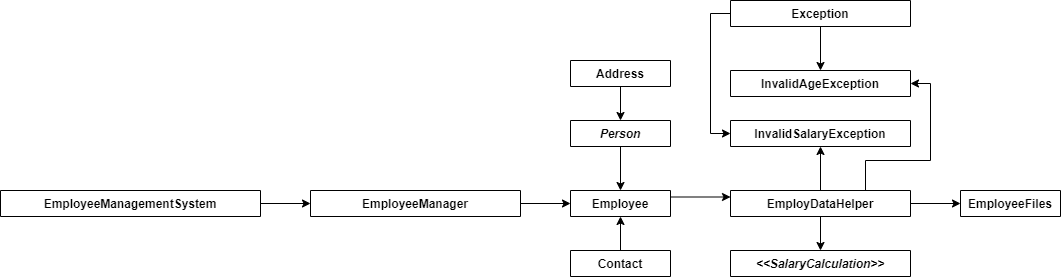

The diagram above was exported from draw.io. Its source (the exported page's mxGraphModel, read from the mxfile embedded in the PNG):
<mxGraphModel dx="1259" dy="456" grid="1" gridSize="10" guides="1" tooltips="1" connect="1" arrows="1" fold="1" page="1" pageScale="1" pageWidth="850" pageHeight="1100" math="0" shadow="0">
  <root>
    <mxCell id="csw8JPUHYuSYyLJqhzVB-0" />
    <mxCell id="csw8JPUHYuSYyLJqhzVB-1" parent="csw8JPUHYuSYyLJqhzVB-0" />
    <mxCell id="RJYNgbGjrH9L1Mmp8J6w-6" style="edgeStyle=orthogonalEdgeStyle;rounded=0;orthogonalLoop=1;jettySize=auto;html=1;entryX=0.5;entryY=0;entryDx=0;entryDy=0;" parent="csw8JPUHYuSYyLJqhzVB-1" source="J-XUNOsxAdp5m7jhKa9L-0" target="J-XUNOsxAdp5m7jhKa9L-25" edge="1">
      <mxGeometry relative="1" as="geometry" />
    </mxCell>
    <mxCell id="J-XUNOsxAdp5m7jhKa9L-0" value="Person" style="swimlane;fontStyle=3;align=center;verticalAlign=top;childLayout=stackLayout;horizontal=1;startSize=26;horizontalStack=0;resizeParent=1;resizeParentMax=0;resizeLast=0;collapsible=1;marginBottom=0;" parent="csw8JPUHYuSYyLJqhzVB-1" vertex="1" collapsed="1">
      <mxGeometry x="750" y="570" width="100" height="26" as="geometry">
        <mxRectangle x="180" y="395" width="280" height="210" as="alternateBounds" />
      </mxGeometry>
    </mxCell>
    <mxCell id="J-XUNOsxAdp5m7jhKa9L-1" value="- name: String&#10;- age: int&#10;- address: Address" style="text;strokeColor=none;fillColor=none;align=left;verticalAlign=top;spacingLeft=4;spacingRight=4;overflow=hidden;rotatable=0;points=[[0,0.5],[1,0.5]];portConstraint=eastwest;" parent="J-XUNOsxAdp5m7jhKa9L-0" vertex="1">
      <mxGeometry y="26" width="100" height="54" as="geometry" />
    </mxCell>
    <mxCell id="J-XUNOsxAdp5m7jhKa9L-2" value="" style="line;strokeWidth=1;fillColor=none;align=left;verticalAlign=middle;spacingTop=-1;spacingLeft=3;spacingRight=3;rotatable=0;labelPosition=right;points=[];portConstraint=eastwest;" parent="J-XUNOsxAdp5m7jhKa9L-0" vertex="1">
      <mxGeometry y="80" width="100" height="8" as="geometry" />
    </mxCell>
    <mxCell id="J-XUNOsxAdp5m7jhKa9L-3" value="+ Person()&#10;+ Person(name: String, age: int)&#10;+ Person(name: String, age: int, address: Address)&#10;+ getName(): String&#10;+ getAge(): int&#10;+ setNamet(name: String): void&#10;+ setAge(age: int): void&#10;+ toString(): String" style="text;strokeColor=none;fillColor=none;align=left;verticalAlign=top;spacingLeft=4;spacingRight=4;overflow=hidden;rotatable=0;points=[[0,0.5],[1,0.5]];portConstraint=eastwest;" parent="J-XUNOsxAdp5m7jhKa9L-0" vertex="1">
      <mxGeometry y="88" width="100" height="122" as="geometry" />
    </mxCell>
    <mxCell id="J-XUNOsxAdp5m7jhKa9L-4" value="&lt;&lt;SalaryCalculation&gt;&gt;" style="swimlane;fontStyle=3;align=center;verticalAlign=top;childLayout=stackLayout;horizontal=1;startSize=26;horizontalStack=0;resizeParent=1;resizeParentMax=0;resizeLast=0;collapsible=1;marginBottom=0;" parent="csw8JPUHYuSYyLJqhzVB-1" vertex="1" collapsed="1">
      <mxGeometry x="910" y="700" width="180" height="26" as="geometry">
        <mxRectangle x="950" y="630" width="350" height="60" as="alternateBounds" />
      </mxGeometry>
    </mxCell>
    <mxCell id="J-XUNOsxAdp5m7jhKa9L-5" value="" style="line;strokeWidth=1;fillColor=none;align=left;verticalAlign=middle;spacingTop=-1;spacingLeft=3;spacingRight=3;rotatable=0;labelPosition=right;points=[];portConstraint=eastwest;" parent="J-XUNOsxAdp5m7jhKa9L-4" vertex="1">
      <mxGeometry y="26" width="180" height="8" as="geometry" />
    </mxCell>
    <mxCell id="J-XUNOsxAdp5m7jhKa9L-6" value="+ int bonusSalaryCalculate(designation: String, int salary): int &#10;" style="text;strokeColor=none;fillColor=none;align=left;verticalAlign=top;spacingLeft=4;spacingRight=4;overflow=hidden;rotatable=0;points=[[0,0.5],[1,0.5]];portConstraint=eastwest;" parent="J-XUNOsxAdp5m7jhKa9L-4" vertex="1">
      <mxGeometry y="34" width="180" height="26" as="geometry" />
    </mxCell>
    <mxCell id="RJYNgbGjrH9L1Mmp8J6w-1" style="edgeStyle=orthogonalEdgeStyle;rounded=0;orthogonalLoop=1;jettySize=auto;html=1;exitX=1;exitY=0.5;exitDx=0;exitDy=0;" parent="csw8JPUHYuSYyLJqhzVB-1" source="J-XUNOsxAdp5m7jhKa9L-7" target="J-XUNOsxAdp5m7jhKa9L-16" edge="1">
      <mxGeometry relative="1" as="geometry" />
    </mxCell>
    <mxCell id="J-XUNOsxAdp5m7jhKa9L-7" value="EmployeeManagementSystem" style="swimlane;fontStyle=1;align=center;verticalAlign=top;childLayout=stackLayout;horizontal=1;startSize=26;horizontalStack=0;resizeParent=1;resizeParentMax=0;resizeLast=0;collapsible=1;marginBottom=0;" parent="csw8JPUHYuSYyLJqhzVB-1" vertex="1" collapsed="1">
      <mxGeometry x="180" y="640" width="260" height="26" as="geometry">
        <mxRectangle x="180" y="280" width="220" height="70" as="alternateBounds" />
      </mxGeometry>
    </mxCell>
    <mxCell id="J-XUNOsxAdp5m7jhKa9L-8" value="" style="line;strokeWidth=1;fillColor=none;align=left;verticalAlign=middle;spacingTop=-1;spacingLeft=3;spacingRight=3;rotatable=0;labelPosition=right;points=[];portConstraint=eastwest;" parent="J-XUNOsxAdp5m7jhKa9L-7" vertex="1">
      <mxGeometry y="26" width="260" height="8" as="geometry" />
    </mxCell>
    <mxCell id="J-XUNOsxAdp5m7jhKa9L-9" value="+ main(args: String[]): void-(Static)&#10;&#10;" style="text;strokeColor=none;fillColor=none;align=left;verticalAlign=top;spacingLeft=4;spacingRight=4;overflow=hidden;rotatable=0;points=[[0,0.5],[1,0.5]];portConstraint=eastwest;" parent="J-XUNOsxAdp5m7jhKa9L-7" vertex="1">
      <mxGeometry y="34" width="260" height="36" as="geometry" />
    </mxCell>
    <mxCell id="RJYNgbGjrH9L1Mmp8J6w-2" style="edgeStyle=orthogonalEdgeStyle;rounded=0;orthogonalLoop=1;jettySize=auto;html=1;entryX=0;entryY=0.5;entryDx=0;entryDy=0;" parent="csw8JPUHYuSYyLJqhzVB-1" source="J-XUNOsxAdp5m7jhKa9L-16" target="J-XUNOsxAdp5m7jhKa9L-25" edge="1">
      <mxGeometry relative="1" as="geometry" />
    </mxCell>
    <mxCell id="J-XUNOsxAdp5m7jhKa9L-16" value="EmployeeManager" style="swimlane;fontStyle=1;align=center;verticalAlign=top;childLayout=stackLayout;horizontal=1;startSize=26;horizontalStack=0;resizeParent=1;resizeParentMax=0;resizeLast=0;collapsible=1;marginBottom=0;" parent="csw8JPUHYuSYyLJqhzVB-1" vertex="1" collapsed="1">
      <mxGeometry x="490" y="640" width="210" height="26" as="geometry">
        <mxRectangle x="640" y="280" width="280" height="210" as="alternateBounds" />
      </mxGeometry>
    </mxCell>
    <mxCell id="J-XUNOsxAdp5m7jhKa9L-17" value="- employee: Employee&#10;" style="text;strokeColor=none;fillColor=none;align=left;verticalAlign=top;spacingLeft=4;spacingRight=4;overflow=hidden;rotatable=0;points=[[0,0.5],[1,0.5]];portConstraint=eastwest;" parent="J-XUNOsxAdp5m7jhKa9L-16" vertex="1">
      <mxGeometry y="26" width="210" height="26" as="geometry" />
    </mxCell>
    <mxCell id="J-XUNOsxAdp5m7jhKa9L-18" value="" style="line;strokeWidth=1;fillColor=none;align=left;verticalAlign=middle;spacingTop=-1;spacingLeft=3;spacingRight=3;rotatable=0;labelPosition=right;points=[];portConstraint=eastwest;" parent="J-XUNOsxAdp5m7jhKa9L-16" vertex="1">
      <mxGeometry y="52" width="210" height="8" as="geometry" />
    </mxCell>
    <mxCell id="J-XUNOsxAdp5m7jhKa9L-19" value="+ EmployeeManager()&#10;+ startUp(): vaoid&#10;+ addingEmployeeInfoInManager(): void&#10;+ showingEmployeeInfoInManager(): void&#10;+ searchingEmployeeInfoInManager(): void&#10;+ showMaxSalaryInfoInManager(): void&#10;+ showMinSalaryInfoInManager(): void&#10;+ filterEmployeeInfoInManager(): void&#10;+ totalEmployee(): void&#10;+ bonusCalculatorForEmployee(): void " style="text;strokeColor=none;fillColor=none;align=left;verticalAlign=top;spacingLeft=4;spacingRight=4;overflow=hidden;rotatable=0;points=[[0,0.5],[1,0.5]];portConstraint=eastwest;" parent="J-XUNOsxAdp5m7jhKa9L-16" vertex="1">
      <mxGeometry y="60" width="210" height="150" as="geometry" />
    </mxCell>
    <mxCell id="RJYNgbGjrH9L1Mmp8J6w-7" style="edgeStyle=orthogonalEdgeStyle;rounded=0;orthogonalLoop=1;jettySize=auto;html=1;entryX=0.5;entryY=0;entryDx=0;entryDy=0;" parent="csw8JPUHYuSYyLJqhzVB-1" source="J-XUNOsxAdp5m7jhKa9L-20" target="J-XUNOsxAdp5m7jhKa9L-0" edge="1">
      <mxGeometry relative="1" as="geometry" />
    </mxCell>
    <mxCell id="J-XUNOsxAdp5m7jhKa9L-20" value="Address" style="swimlane;fontStyle=1;align=center;verticalAlign=top;childLayout=stackLayout;horizontal=1;startSize=26;horizontalStack=0;resizeParent=1;resizeParentMax=0;resizeLast=0;collapsible=1;marginBottom=0;" parent="csw8JPUHYuSYyLJqhzVB-1" vertex="1" collapsed="1">
      <mxGeometry x="750" y="510" width="100" height="26" as="geometry">
        <mxRectangle x="640" y="520" width="280" height="230" as="alternateBounds" />
      </mxGeometry>
    </mxCell>
    <mxCell id="J-XUNOsxAdp5m7jhKa9L-21" value="- houseNo: int&#10;- roadNo: int&#10;- area: String" style="text;strokeColor=none;fillColor=none;align=left;verticalAlign=top;spacingLeft=4;spacingRight=4;overflow=hidden;rotatable=0;points=[[0,0.5],[1,0.5]];portConstraint=eastwest;" parent="J-XUNOsxAdp5m7jhKa9L-20" vertex="1">
      <mxGeometry y="26" width="100" height="54" as="geometry" />
    </mxCell>
    <mxCell id="J-XUNOsxAdp5m7jhKa9L-22" value="" style="line;strokeWidth=1;fillColor=none;align=left;verticalAlign=middle;spacingTop=-1;spacingLeft=3;spacingRight=3;rotatable=0;labelPosition=right;points=[];portConstraint=eastwest;" parent="J-XUNOsxAdp5m7jhKa9L-20" vertex="1">
      <mxGeometry y="80" width="100" height="8" as="geometry" />
    </mxCell>
    <mxCell id="J-XUNOsxAdp5m7jhKa9L-23" value="+ Address()&#10;+ Address(houseNo: int, roadNo: int, area: String)&#10;+ getHouseNo(): int&#10;+ getRoadNo(): int&#10;+ getArea(): String&#10;+ setHouseNo(houseNo: int): void&#10;+ setRoadNo(roadNo: int): void&#10;+ setArea(area: String): String&#10;+ toString(): String" style="text;strokeColor=none;fillColor=none;align=left;verticalAlign=top;spacingLeft=4;spacingRight=4;overflow=hidden;rotatable=0;points=[[0,0.5],[1,0.5]];portConstraint=eastwest;" parent="J-XUNOsxAdp5m7jhKa9L-20" vertex="1">
      <mxGeometry y="88" width="100" height="142" as="geometry" />
    </mxCell>
    <mxCell id="RJYNgbGjrH9L1Mmp8J6w-3" style="edgeStyle=orthogonalEdgeStyle;rounded=0;orthogonalLoop=1;jettySize=auto;html=1;exitX=1;exitY=0.25;exitDx=0;exitDy=0;entryX=0;entryY=0.25;entryDx=0;entryDy=0;" parent="csw8JPUHYuSYyLJqhzVB-1" source="J-XUNOsxAdp5m7jhKa9L-25" target="J-XUNOsxAdp5m7jhKa9L-34" edge="1">
      <mxGeometry relative="1" as="geometry" />
    </mxCell>
    <mxCell id="J-XUNOsxAdp5m7jhKa9L-25" value="Employee" style="swimlane;fontStyle=1;align=center;verticalAlign=top;childLayout=stackLayout;horizontal=1;startSize=26;horizontalStack=0;resizeParent=1;resizeParentMax=0;resizeLast=0;collapsible=1;marginBottom=0;" parent="csw8JPUHYuSYyLJqhzVB-1" vertex="1" collapsed="1">
      <mxGeometry x="750" y="640" width="100" height="26" as="geometry">
        <mxRectangle x="150" y="840" width="440" height="360" as="alternateBounds" />
      </mxGeometry>
    </mxCell>
    <mxCell id="J-XUNOsxAdp5m7jhKa9L-26" value="- id: int&#10;- salary: int&#10;- designation: String&#10;- Contact: contact" style="text;strokeColor=none;fillColor=none;align=left;verticalAlign=top;spacingLeft=4;spacingRight=4;overflow=hidden;rotatable=0;points=[[0,0.5],[1,0.5]];portConstraint=eastwest;" parent="J-XUNOsxAdp5m7jhKa9L-25" vertex="1">
      <mxGeometry y="26" width="100" height="64" as="geometry" />
    </mxCell>
    <mxCell id="J-XUNOsxAdp5m7jhKa9L-27" value="" style="line;strokeWidth=1;fillColor=none;align=left;verticalAlign=middle;spacingTop=-1;spacingLeft=3;spacingRight=3;rotatable=0;labelPosition=right;points=[];portConstraint=eastwest;" parent="J-XUNOsxAdp5m7jhKa9L-25" vertex="1">
      <mxGeometry y="90" width="100" height="8" as="geometry" />
    </mxCell>
    <mxCell id="J-XUNOsxAdp5m7jhKa9L-28" value="+ Employee()&#10;+ Employee(name int age, id: int, salary: int, designation: String)&#10;+ Employee(name int age, id: int, salary: int, designation: String, Contact: contact)&#10;+ getId(): int&#10;+ getSalary(): int&#10;+ getDesignation(): String&#10;+ setId(id: int): void&#10;+ setSalary(salary: int): void&#10;+ setDesignation(designation: String): String&#10;+ addEmployeeToEmployeeList(): void&#10;+ showEmployeeFromEmployeeList(): void&#10;+ searchEmployeeFromEmployeeList(): void&#10;+ showMaxSalaryHolderInfoFromEmployeeList(): void&#10;+ showMinSalaryHolderInfoFromEmployeeList(): void&#10;+ filteringEmployeeList(): void&#10;+ totalEmployeeCounter(): void&#10;+ bonusCalculator(designation: String, int salary): void &#10;+ toString(): void" style="text;strokeColor=none;fillColor=none;align=left;verticalAlign=top;spacingLeft=4;spacingRight=4;overflow=hidden;rotatable=0;points=[[0,0.5],[1,0.5]];portConstraint=eastwest;" parent="J-XUNOsxAdp5m7jhKa9L-25" vertex="1">
      <mxGeometry y="98" width="100" height="262" as="geometry" />
    </mxCell>
    <mxCell id="RJYNgbGjrH9L1Mmp8J6w-5" style="edgeStyle=orthogonalEdgeStyle;rounded=0;orthogonalLoop=1;jettySize=auto;html=1;entryX=0.5;entryY=1;entryDx=0;entryDy=0;" parent="csw8JPUHYuSYyLJqhzVB-1" source="J-XUNOsxAdp5m7jhKa9L-29" target="J-XUNOsxAdp5m7jhKa9L-25" edge="1">
      <mxGeometry relative="1" as="geometry" />
    </mxCell>
    <mxCell id="J-XUNOsxAdp5m7jhKa9L-29" value="Contact" style="swimlane;fontStyle=1;align=center;verticalAlign=top;childLayout=stackLayout;horizontal=1;startSize=26;horizontalStack=0;resizeParent=1;resizeParentMax=0;resizeLast=0;collapsible=1;marginBottom=0;" parent="csw8JPUHYuSYyLJqhzVB-1" vertex="1" collapsed="1">
      <mxGeometry x="750" y="700" width="100" height="26" as="geometry">
        <mxRectangle x="640" y="790" width="280" height="190" as="alternateBounds" />
      </mxGeometry>
    </mxCell>
    <mxCell id="J-XUNOsxAdp5m7jhKa9L-30" value="- mobileNo: String&#10;- email: String" style="text;strokeColor=none;fillColor=none;align=left;verticalAlign=top;spacingLeft=4;spacingRight=4;overflow=hidden;rotatable=0;points=[[0,0.5],[1,0.5]];portConstraint=eastwest;" parent="J-XUNOsxAdp5m7jhKa9L-29" vertex="1">
      <mxGeometry y="26" width="100" height="44" as="geometry" />
    </mxCell>
    <mxCell id="J-XUNOsxAdp5m7jhKa9L-31" value="" style="line;strokeWidth=1;fillColor=none;align=left;verticalAlign=middle;spacingTop=-1;spacingLeft=3;spacingRight=3;rotatable=0;labelPosition=right;points=[];portConstraint=eastwest;" parent="J-XUNOsxAdp5m7jhKa9L-29" vertex="1">
      <mxGeometry y="70" width="100" height="8" as="geometry" />
    </mxCell>
    <mxCell id="J-XUNOsxAdp5m7jhKa9L-32" value="+ Contact()&#10;+ Contact(mobileNo: String, email: String)&#10;+ getMobileNo(): String&#10;+ getEmail(): String&#10;+ setMobileNo(mobileNo: String): void&#10;+ setEmail(email: String): String&#10;+ toString(): String" style="text;strokeColor=none;fillColor=none;align=left;verticalAlign=top;spacingLeft=4;spacingRight=4;overflow=hidden;rotatable=0;points=[[0,0.5],[1,0.5]];portConstraint=eastwest;" parent="J-XUNOsxAdp5m7jhKa9L-29" vertex="1">
      <mxGeometry y="78" width="100" height="112" as="geometry" />
    </mxCell>
    <mxCell id="RJYNgbGjrH9L1Mmp8J6w-4" style="edgeStyle=orthogonalEdgeStyle;rounded=0;orthogonalLoop=1;jettySize=auto;html=1;entryX=0;entryY=0.5;entryDx=0;entryDy=0;" parent="csw8JPUHYuSYyLJqhzVB-1" source="J-XUNOsxAdp5m7jhKa9L-34" target="J-XUNOsxAdp5m7jhKa9L-55" edge="1">
      <mxGeometry relative="1" as="geometry" />
    </mxCell>
    <mxCell id="RJYNgbGjrH9L1Mmp8J6w-8" style="edgeStyle=orthogonalEdgeStyle;rounded=0;orthogonalLoop=1;jettySize=auto;html=1;entryX=0.5;entryY=0;entryDx=0;entryDy=0;" parent="csw8JPUHYuSYyLJqhzVB-1" source="J-XUNOsxAdp5m7jhKa9L-34" target="J-XUNOsxAdp5m7jhKa9L-4" edge="1">
      <mxGeometry relative="1" as="geometry" />
    </mxCell>
    <mxCell id="RJYNgbGjrH9L1Mmp8J6w-10" style="edgeStyle=orthogonalEdgeStyle;rounded=0;orthogonalLoop=1;jettySize=auto;html=1;exitX=0.5;exitY=0;exitDx=0;exitDy=0;entryX=0.5;entryY=1;entryDx=0;entryDy=0;" parent="csw8JPUHYuSYyLJqhzVB-1" source="J-XUNOsxAdp5m7jhKa9L-34" target="J-XUNOsxAdp5m7jhKa9L-38" edge="1">
      <mxGeometry relative="1" as="geometry" />
    </mxCell>
    <mxCell id="RJYNgbGjrH9L1Mmp8J6w-11" style="edgeStyle=orthogonalEdgeStyle;rounded=0;orthogonalLoop=1;jettySize=auto;html=1;exitX=0.75;exitY=0;exitDx=0;exitDy=0;entryX=1;entryY=0.5;entryDx=0;entryDy=0;" parent="csw8JPUHYuSYyLJqhzVB-1" source="J-XUNOsxAdp5m7jhKa9L-34" target="J-XUNOsxAdp5m7jhKa9L-41" edge="1">
      <mxGeometry relative="1" as="geometry">
        <Array as="points">
          <mxPoint x="1045" y="610" />
          <mxPoint x="1110" y="610" />
          <mxPoint x="1110" y="533" />
        </Array>
      </mxGeometry>
    </mxCell>
    <mxCell id="J-XUNOsxAdp5m7jhKa9L-34" value="EmployDataHelper" style="swimlane;fontStyle=1;align=center;verticalAlign=top;childLayout=stackLayout;horizontal=1;startSize=26;horizontalStack=0;resizeParent=1;resizeParentMax=0;resizeLast=0;collapsible=1;marginBottom=0;" parent="csw8JPUHYuSYyLJqhzVB-1" vertex="1" collapsed="1">
      <mxGeometry x="910" y="640" width="180" height="26" as="geometry">
        <mxRectangle x="950" y="730" width="440" height="250" as="alternateBounds" />
      </mxGeometry>
    </mxCell>
    <mxCell id="J-XUNOsxAdp5m7jhKa9L-35" value="- employeeObject: Employee&#10;" style="text;strokeColor=none;fillColor=none;align=left;verticalAlign=top;spacingLeft=4;spacingRight=4;overflow=hidden;rotatable=0;points=[[0,0.5],[1,0.5]];portConstraint=eastwest;" parent="J-XUNOsxAdp5m7jhKa9L-34" vertex="1">
      <mxGeometry y="26" width="180" height="34" as="geometry" />
    </mxCell>
    <mxCell id="J-XUNOsxAdp5m7jhKa9L-36" value="" style="line;strokeWidth=1;fillColor=none;align=left;verticalAlign=middle;spacingTop=-1;spacingLeft=3;spacingRight=3;rotatable=0;labelPosition=right;points=[];portConstraint=eastwest;" parent="J-XUNOsxAdp5m7jhKa9L-34" vertex="1">
      <mxGeometry y="60" width="180" height="8" as="geometry" />
    </mxCell>
    <mxCell id="J-XUNOsxAdp5m7jhKa9L-37" value="+ Employee()&#10;+ employeeDataInput(employees: Employee[]): Employee[]&#10;+ checkSalaryValidity(): void&#10;+ checkAgeValidity(): void&#10;+ employeeDataShow(): void&#10;+ employeeDataSearch(): void&#10;+ employeeDataSearchMaxSallary(): void&#10;+ employeeDataSearchMinSallary(): void&#10;+ employeeDataFilter: void&#10;+ employeeDataCounter: void&#10;+ employeeSalary: Comparator&lt;Employee&gt;&#10;+ bonusSalaryCalculate(designation: String, int salary): void (): int" style="text;strokeColor=none;fillColor=none;align=left;verticalAlign=top;spacingLeft=4;spacingRight=4;overflow=hidden;rotatable=0;points=[[0,0.5],[1,0.5]];portConstraint=eastwest;" parent="J-XUNOsxAdp5m7jhKa9L-34" vertex="1">
      <mxGeometry y="68" width="180" height="182" as="geometry" />
    </mxCell>
    <mxCell id="J-XUNOsxAdp5m7jhKa9L-38" value="InvalidSalaryException" style="swimlane;fontStyle=1;align=center;verticalAlign=top;childLayout=stackLayout;horizontal=1;startSize=26;horizontalStack=0;resizeParent=1;resizeParentMax=0;resizeLast=0;collapsible=1;marginBottom=0;" parent="csw8JPUHYuSYyLJqhzVB-1" vertex="1" collapsed="1">
      <mxGeometry x="910" y="570" width="180" height="26" as="geometry">
        <mxRectangle x="950" y="540" width="350" height="60" as="alternateBounds" />
      </mxGeometry>
    </mxCell>
    <mxCell id="J-XUNOsxAdp5m7jhKa9L-39" value="" style="line;strokeWidth=1;fillColor=none;align=left;verticalAlign=middle;spacingTop=-1;spacingLeft=3;spacingRight=3;rotatable=0;labelPosition=right;points=[];portConstraint=eastwest;" parent="J-XUNOsxAdp5m7jhKa9L-38" vertex="1">
      <mxGeometry y="26" width="180" height="8" as="geometry" />
    </mxCell>
    <mxCell id="J-XUNOsxAdp5m7jhKa9L-40" value="+ InvalidSalaryException(errorMessage: String)" style="text;strokeColor=none;fillColor=none;align=left;verticalAlign=top;spacingLeft=4;spacingRight=4;overflow=hidden;rotatable=0;points=[[0,0.5],[1,0.5]];portConstraint=eastwest;" parent="J-XUNOsxAdp5m7jhKa9L-38" vertex="1">
      <mxGeometry y="34" width="180" height="26" as="geometry" />
    </mxCell>
    <mxCell id="J-XUNOsxAdp5m7jhKa9L-41" value="InvalidAgeException" style="swimlane;fontStyle=1;align=center;verticalAlign=top;childLayout=stackLayout;horizontal=1;startSize=26;horizontalStack=0;resizeParent=1;resizeParentMax=0;resizeLast=0;collapsible=1;marginBottom=0;" parent="csw8JPUHYuSYyLJqhzVB-1" vertex="1" collapsed="1">
      <mxGeometry x="910" y="520" width="180" height="26" as="geometry">
        <mxRectangle x="950" y="280" width="350" height="60" as="alternateBounds" />
      </mxGeometry>
    </mxCell>
    <mxCell id="J-XUNOsxAdp5m7jhKa9L-42" value="" style="line;strokeWidth=1;fillColor=none;align=left;verticalAlign=middle;spacingTop=-1;spacingLeft=3;spacingRight=3;rotatable=0;labelPosition=right;points=[];portConstraint=eastwest;" parent="J-XUNOsxAdp5m7jhKa9L-41" vertex="1">
      <mxGeometry y="26" width="180" height="8" as="geometry" />
    </mxCell>
    <mxCell id="J-XUNOsxAdp5m7jhKa9L-43" value="+ InvalidAgeException(errorMessage: String)" style="text;strokeColor=none;fillColor=none;align=left;verticalAlign=top;spacingLeft=4;spacingRight=4;overflow=hidden;rotatable=0;points=[[0,0.5],[1,0.5]];portConstraint=eastwest;" parent="J-XUNOsxAdp5m7jhKa9L-41" vertex="1">
      <mxGeometry y="34" width="180" height="26" as="geometry" />
    </mxCell>
    <mxCell id="RJYNgbGjrH9L1Mmp8J6w-9" style="edgeStyle=orthogonalEdgeStyle;rounded=0;orthogonalLoop=1;jettySize=auto;html=1;exitX=0.5;exitY=1;exitDx=0;exitDy=0;entryX=0.5;entryY=0;entryDx=0;entryDy=0;" parent="csw8JPUHYuSYyLJqhzVB-1" source="J-XUNOsxAdp5m7jhKa9L-44" target="J-XUNOsxAdp5m7jhKa9L-41" edge="1">
      <mxGeometry relative="1" as="geometry" />
    </mxCell>
    <mxCell id="cqgD75ZZ9Na8dlZMJWtK-0" style="edgeStyle=orthogonalEdgeStyle;rounded=0;orthogonalLoop=1;jettySize=auto;html=1;exitX=0;exitY=0.5;exitDx=0;exitDy=0;entryX=0;entryY=0.5;entryDx=0;entryDy=0;" edge="1" parent="csw8JPUHYuSYyLJqhzVB-1" source="J-XUNOsxAdp5m7jhKa9L-44" target="J-XUNOsxAdp5m7jhKa9L-38">
      <mxGeometry relative="1" as="geometry" />
    </mxCell>
    <mxCell id="J-XUNOsxAdp5m7jhKa9L-44" value="Exception" style="swimlane;fontStyle=1;align=center;verticalAlign=top;childLayout=stackLayout;horizontal=1;startSize=26;horizontalStack=0;resizeParent=1;resizeParentMax=0;resizeLast=0;collapsible=1;marginBottom=0;" parent="csw8JPUHYuSYyLJqhzVB-1" vertex="1" collapsed="1">
      <mxGeometry x="910" y="450" width="180" height="26" as="geometry">
        <mxRectangle x="950" y="410" width="350" height="60" as="alternateBounds" />
      </mxGeometry>
    </mxCell>
    <mxCell id="J-XUNOsxAdp5m7jhKa9L-45" value="" style="line;strokeWidth=1;fillColor=none;align=left;verticalAlign=middle;spacingTop=-1;spacingLeft=3;spacingRight=3;rotatable=0;labelPosition=right;points=[];portConstraint=eastwest;" parent="J-XUNOsxAdp5m7jhKa9L-44" vertex="1">
      <mxGeometry y="26" width="180" height="8" as="geometry" />
    </mxCell>
    <mxCell id="J-XUNOsxAdp5m7jhKa9L-46" value="+ Exception(errorMessage: String)" style="text;strokeColor=none;fillColor=none;align=left;verticalAlign=top;spacingLeft=4;spacingRight=4;overflow=hidden;rotatable=0;points=[[0,0.5],[1,0.5]];portConstraint=eastwest;" parent="J-XUNOsxAdp5m7jhKa9L-44" vertex="1">
      <mxGeometry y="34" width="180" height="26" as="geometry" />
    </mxCell>
    <mxCell id="J-XUNOsxAdp5m7jhKa9L-55" value="EmployeeFiles" style="swimlane;fontStyle=1;align=center;verticalAlign=top;childLayout=stackLayout;horizontal=1;startSize=26;horizontalStack=0;resizeParent=1;resizeParentMax=0;resizeLast=0;collapsible=1;marginBottom=0;" parent="csw8JPUHYuSYyLJqhzVB-1" vertex="1" collapsed="1">
      <mxGeometry x="1140" y="640" width="100" height="26" as="geometry">
        <mxRectangle x="950" y="1000" width="440" height="200" as="alternateBounds" />
      </mxGeometry>
    </mxCell>
    <mxCell id="J-XUNOsxAdp5m7jhKa9L-56" value="+ employeeInfoCenter: String(Static-Final)&#10;+ employeeList: String(Static-Final)&#10;&#10;" style="text;strokeColor=none;fillColor=none;align=left;verticalAlign=top;spacingLeft=4;spacingRight=4;overflow=hidden;rotatable=0;points=[[0,0.5],[1,0.5]];portConstraint=eastwest;" parent="J-XUNOsxAdp5m7jhKa9L-55" vertex="1">
      <mxGeometry y="26" width="100" height="44" as="geometry" />
    </mxCell>
    <mxCell id="J-XUNOsxAdp5m7jhKa9L-57" value="" style="line;strokeWidth=1;fillColor=none;align=left;verticalAlign=middle;spacingTop=-1;spacingLeft=3;spacingRight=3;rotatable=0;labelPosition=right;points=[];portConstraint=eastwest;" parent="J-XUNOsxAdp5m7jhKa9L-55" vertex="1">
      <mxGeometry y="70" width="100" height="8" as="geometry" />
    </mxCell>
    <mxCell id="J-XUNOsxAdp5m7jhKa9L-58" value="+ EmployeeFiles()&#10;+ addEmployeeInfoInFile(employees: Employee[], listName: String): void&#10;+ showEmployeeInfoFromFile(listName: String): void&#10;+ searchEmployeeInfoFromFile(listName: String, searchId: String): void&#10;+ searchEmployeeMaxSalaryInfoFromFile(listName: String): void&#10;+ searchEmployeeMinSalaryInfoFromFile(listName: String): void&#10;+ filterEmployeeInfoFromFile(listName: String, lowRange: int, highRange: int)&#10;+ countEmployeeNumberFromFile(listName: String): int" style="text;strokeColor=none;fillColor=none;align=left;verticalAlign=top;spacingLeft=4;spacingRight=4;overflow=hidden;rotatable=0;points=[[0,0.5],[1,0.5]];portConstraint=eastwest;" parent="J-XUNOsxAdp5m7jhKa9L-55" vertex="1">
      <mxGeometry y="78" width="100" height="122" as="geometry" />
    </mxCell>
  </root>
</mxGraphModel>